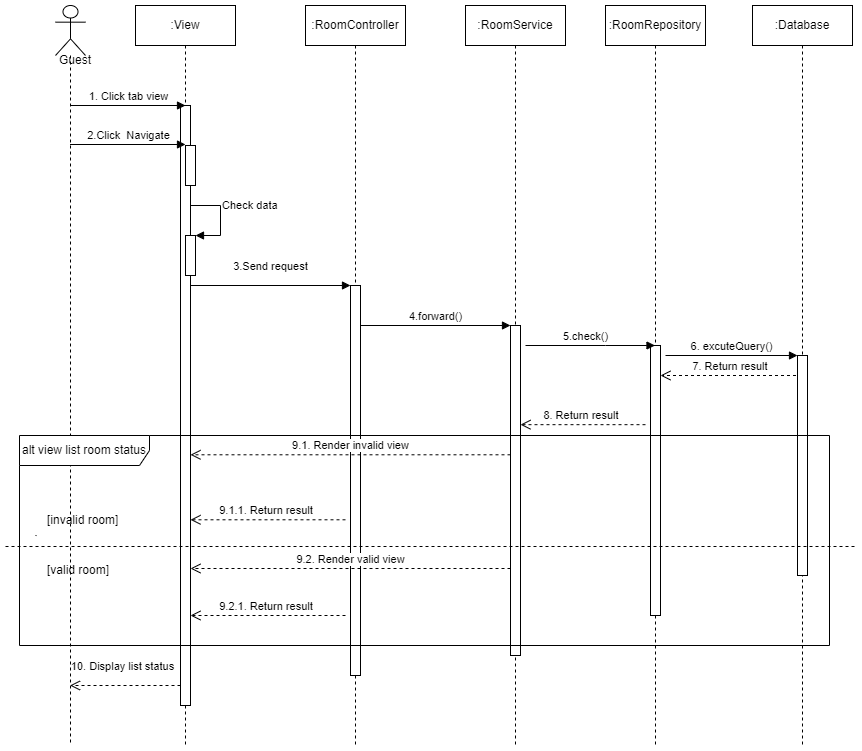

The diagram above was exported from draw.io. Its source (the exported page's mxGraphModel, read from the mxfile embedded in the PNG):
<mxGraphModel dx="1022" dy="436" grid="1" gridSize="10" guides="1" tooltips="1" connect="1" arrows="1" fold="1" page="1" pageScale="1" pageWidth="827" pageHeight="1169" math="0" shadow="0">
  <root>
    <mxCell id="0" />
    <mxCell id="1" parent="0" />
    <mxCell id="Y6OqZjG--tu-s7OO-BPi-60" value=":View" style="shape=umlLifeline;perimeter=lifelinePerimeter;whiteSpace=wrap;html=1;container=1;collapsible=0;recursiveResize=0;outlineConnect=0;" vertex="1" parent="1">
      <mxGeometry x="530" y="70" width="100" height="740" as="geometry" />
    </mxCell>
    <mxCell id="Y6OqZjG--tu-s7OO-BPi-61" value="" style="html=1;points=[];perimeter=orthogonalPerimeter;" vertex="1" parent="1">
      <mxGeometry x="575" y="170" width="10" height="600" as="geometry" />
    </mxCell>
    <mxCell id="Y6OqZjG--tu-s7OO-BPi-62" value="" style="html=1;points=[];perimeter=orthogonalPerimeter;" vertex="1" parent="1">
      <mxGeometry x="580" y="210" width="10" height="40" as="geometry" />
    </mxCell>
    <mxCell id="Y6OqZjG--tu-s7OO-BPi-63" value=":RoomController" style="shape=umlLifeline;perimeter=lifelinePerimeter;whiteSpace=wrap;html=1;container=1;collapsible=0;recursiveResize=0;outlineConnect=0;" vertex="1" parent="1">
      <mxGeometry x="700" y="70" width="100" height="740" as="geometry" />
    </mxCell>
    <mxCell id="Y6OqZjG--tu-s7OO-BPi-64" value="" style="html=1;points=[];perimeter=orthogonalPerimeter;" vertex="1" parent="Y6OqZjG--tu-s7OO-BPi-63">
      <mxGeometry x="45" y="280" width="10" height="390" as="geometry" />
    </mxCell>
    <mxCell id="Y6OqZjG--tu-s7OO-BPi-65" value="9.1. Render invalid view" style="html=1;verticalAlign=bottom;endArrow=open;dashed=1;endSize=8;rounded=0;startArrow=none;" edge="1" parent="Y6OqZjG--tu-s7OO-BPi-63" source="Y6OqZjG--tu-s7OO-BPi-83">
      <mxGeometry relative="1" as="geometry">
        <mxPoint x="215" y="449.29" as="sourcePoint" />
        <mxPoint x="-115" y="449.29" as="targetPoint" />
      </mxGeometry>
    </mxCell>
    <mxCell id="Y6OqZjG--tu-s7OO-BPi-66" value="" style="html=1;points=[];perimeter=orthogonalPerimeter;" vertex="1" parent="1">
      <mxGeometry x="580" y="300" width="10" height="40" as="geometry" />
    </mxCell>
    <mxCell id="Y6OqZjG--tu-s7OO-BPi-67" value="Check data" style="edgeStyle=orthogonalEdgeStyle;html=1;align=left;spacingLeft=2;endArrow=block;rounded=0;entryX=1;entryY=0;" edge="1" parent="1" target="Y6OqZjG--tu-s7OO-BPi-66">
      <mxGeometry relative="1" as="geometry">
        <mxPoint x="585" y="300" as="sourcePoint" />
        <Array as="points">
          <mxPoint x="585" y="270" />
          <mxPoint x="615" y="270" />
          <mxPoint x="615" y="300" />
        </Array>
      </mxGeometry>
    </mxCell>
    <mxCell id="Y6OqZjG--tu-s7OO-BPi-68" value=":RoomService" style="shape=umlLifeline;perimeter=lifelinePerimeter;whiteSpace=wrap;html=1;container=1;collapsible=0;recursiveResize=0;outlineConnect=0;" vertex="1" parent="1">
      <mxGeometry x="860" y="70" width="100" height="740" as="geometry" />
    </mxCell>
    <mxCell id="Y6OqZjG--tu-s7OO-BPi-69" value=":RoomRepository" style="shape=umlLifeline;perimeter=lifelinePerimeter;whiteSpace=wrap;html=1;container=1;collapsible=0;recursiveResize=0;outlineConnect=0;" vertex="1" parent="1">
      <mxGeometry x="1000" y="70" width="100" height="740" as="geometry" />
    </mxCell>
    <mxCell id="Y6OqZjG--tu-s7OO-BPi-70" value="" style="html=1;points=[];perimeter=orthogonalPerimeter;" vertex="1" parent="Y6OqZjG--tu-s7OO-BPi-69">
      <mxGeometry x="45" y="340" width="10" height="270" as="geometry" />
    </mxCell>
    <mxCell id="Y6OqZjG--tu-s7OO-BPi-71" value="7. Return result&amp;nbsp;" style="html=1;verticalAlign=bottom;endArrow=open;dashed=1;endSize=8;rounded=0;" edge="1" parent="Y6OqZjG--tu-s7OO-BPi-69" source="Y6OqZjG--tu-s7OO-BPi-72">
      <mxGeometry relative="1" as="geometry">
        <mxPoint x="135" y="359.5" as="sourcePoint" />
        <mxPoint x="55" y="370" as="targetPoint" />
      </mxGeometry>
    </mxCell>
    <mxCell id="Y6OqZjG--tu-s7OO-BPi-72" value=":Database" style="shape=umlLifeline;perimeter=lifelinePerimeter;whiteSpace=wrap;html=1;container=1;collapsible=0;recursiveResize=0;outlineConnect=0;" vertex="1" parent="1">
      <mxGeometry x="1147" y="70" width="100" height="740" as="geometry" />
    </mxCell>
    <mxCell id="Y6OqZjG--tu-s7OO-BPi-73" value="" style="html=1;points=[];perimeter=orthogonalPerimeter;" vertex="1" parent="Y6OqZjG--tu-s7OO-BPi-72">
      <mxGeometry x="45" y="350" width="10" height="220" as="geometry" />
    </mxCell>
    <mxCell id="Y6OqZjG--tu-s7OO-BPi-74" value="9.1.1. Return result&amp;nbsp;" style="html=1;verticalAlign=bottom;endArrow=open;dashed=1;endSize=8;rounded=0;" edge="1" parent="1">
      <mxGeometry relative="1" as="geometry">
        <mxPoint x="740" y="584.29" as="sourcePoint" />
        <mxPoint x="585" y="584.29" as="targetPoint" />
      </mxGeometry>
    </mxCell>
    <mxCell id="Y6OqZjG--tu-s7OO-BPi-75" value="" style="shape=umlLifeline;participant=umlActor;perimeter=lifelinePerimeter;whiteSpace=wrap;html=1;container=1;collapsible=0;recursiveResize=0;verticalAlign=top;spacingTop=36;outlineConnect=0;size=50;" vertex="1" parent="1">
      <mxGeometry x="450" y="70" width="30" height="740" as="geometry" />
    </mxCell>
    <mxCell id="Y6OqZjG--tu-s7OO-BPi-76" value="Guest" style="text;html=1;strokeColor=none;fillColor=none;align=center;verticalAlign=middle;whiteSpace=wrap;rounded=0;" vertex="1" parent="Y6OqZjG--tu-s7OO-BPi-75">
      <mxGeometry y="50" width="40" height="10" as="geometry" />
    </mxCell>
    <mxCell id="Y6OqZjG--tu-s7OO-BPi-77" value="9.2.1. Return result&amp;nbsp;" style="html=1;verticalAlign=bottom;endArrow=open;dashed=1;endSize=8;rounded=0;" edge="1" parent="1">
      <mxGeometry relative="1" as="geometry">
        <mxPoint x="740" y="680" as="sourcePoint" />
        <mxPoint x="585" y="680" as="targetPoint" />
        <Array as="points">
          <mxPoint x="665" y="680" />
        </Array>
      </mxGeometry>
    </mxCell>
    <mxCell id="Y6OqZjG--tu-s7OO-BPi-78" value="10. Display list status" style="html=1;verticalAlign=bottom;endArrow=open;dashed=1;endSize=8;rounded=0;" edge="1" parent="1" target="Y6OqZjG--tu-s7OO-BPi-75">
      <mxGeometry x="0.0476" y="-10" relative="1" as="geometry">
        <mxPoint x="575" y="750" as="sourcePoint" />
        <mxPoint x="470" y="750" as="targetPoint" />
        <Array as="points">
          <mxPoint x="530" y="750" />
        </Array>
        <mxPoint as="offset" />
      </mxGeometry>
    </mxCell>
    <mxCell id="Y6OqZjG--tu-s7OO-BPi-79" value="2.Click&amp;nbsp; Navigate" style="html=1;verticalAlign=bottom;endArrow=block;rounded=0;" edge="1" parent="1">
      <mxGeometry width="80" relative="1" as="geometry">
        <mxPoint x="464.5" y="209" as="sourcePoint" />
        <mxPoint x="580" y="209" as="targetPoint" />
      </mxGeometry>
    </mxCell>
    <mxCell id="Y6OqZjG--tu-s7OO-BPi-80" value="6. excuteQuery()" style="html=1;verticalAlign=bottom;endArrow=block;rounded=0;" edge="1" parent="1" target="Y6OqZjG--tu-s7OO-BPi-73">
      <mxGeometry width="80" relative="1" as="geometry">
        <mxPoint x="1060" y="420" as="sourcePoint" />
        <mxPoint x="1190" y="420" as="targetPoint" />
      </mxGeometry>
    </mxCell>
    <mxCell id="Y6OqZjG--tu-s7OO-BPi-81" value="3.Send request" style="html=1;verticalAlign=bottom;endArrow=block;rounded=0;" edge="1" parent="1">
      <mxGeometry y="10" width="80" relative="1" as="geometry">
        <mxPoint x="585" y="350" as="sourcePoint" />
        <mxPoint x="745" y="349.9999999999999" as="targetPoint" />
        <mxPoint as="offset" />
      </mxGeometry>
    </mxCell>
    <mxCell id="Y6OqZjG--tu-s7OO-BPi-82" value="4.forward()" style="html=1;verticalAlign=bottom;endArrow=block;rounded=0;" edge="1" parent="1">
      <mxGeometry width="80" relative="1" as="geometry">
        <mxPoint x="755" y="390" as="sourcePoint" />
        <mxPoint x="905" y="390" as="targetPoint" />
      </mxGeometry>
    </mxCell>
    <mxCell id="Y6OqZjG--tu-s7OO-BPi-83" value="" style="html=1;points=[];perimeter=orthogonalPerimeter;" vertex="1" parent="1">
      <mxGeometry x="905" y="390" width="10" height="330" as="geometry" />
    </mxCell>
    <mxCell id="Y6OqZjG--tu-s7OO-BPi-84" value="5.check()" style="html=1;verticalAlign=bottom;endArrow=block;rounded=0;" edge="1" parent="1" target="Y6OqZjG--tu-s7OO-BPi-69">
      <mxGeometry x="-0.0734" width="80" relative="1" as="geometry">
        <mxPoint x="920" y="410" as="sourcePoint" />
        <mxPoint x="1045" y="350" as="targetPoint" />
        <mxPoint as="offset" />
        <Array as="points">
          <mxPoint x="1000" y="410" />
        </Array>
      </mxGeometry>
    </mxCell>
    <mxCell id="Y6OqZjG--tu-s7OO-BPi-85" value="9.2. Render valid view" style="html=1;verticalAlign=bottom;endArrow=open;dashed=1;endSize=8;rounded=0;" edge="1" parent="1" target="Y6OqZjG--tu-s7OO-BPi-61">
      <mxGeometry relative="1" as="geometry">
        <mxPoint x="905" y="633" as="sourcePoint" />
        <mxPoint x="620" y="633" as="targetPoint" />
      </mxGeometry>
    </mxCell>
    <mxCell id="Y6OqZjG--tu-s7OO-BPi-86" value="8. Return result&amp;nbsp;" style="html=1;verticalAlign=bottom;endArrow=open;dashed=1;endSize=8;rounded=0;" edge="1" parent="1">
      <mxGeometry relative="1" as="geometry">
        <mxPoint x="1040" y="489.1700000000001" as="sourcePoint" />
        <mxPoint x="915" y="489.1700000000001" as="targetPoint" />
      </mxGeometry>
    </mxCell>
    <mxCell id="Y6OqZjG--tu-s7OO-BPi-87" value="1. Click tab view" style="html=1;verticalAlign=bottom;endArrow=block;rounded=0;" edge="1" parent="1">
      <mxGeometry width="80" relative="1" as="geometry">
        <mxPoint x="464.5" y="170" as="sourcePoint" />
        <mxPoint x="580" y="170" as="targetPoint" />
      </mxGeometry>
    </mxCell>
    <mxCell id="Y6OqZjG--tu-s7OO-BPi-88" value="[valid room]" style="text;html=1;strokeColor=none;fillColor=none;align=left;verticalAlign=middle;whiteSpace=wrap;rounded=0;" vertex="1" parent="1">
      <mxGeometry x="440" y="620" width="90" height="30" as="geometry" />
    </mxCell>
    <mxCell id="Y6OqZjG--tu-s7OO-BPi-89" value="[invalid room]" style="text;html=1;strokeColor=none;fillColor=none;align=left;verticalAlign=middle;whiteSpace=wrap;rounded=0;" vertex="1" parent="1">
      <mxGeometry x="440" y="570" width="90" height="30" as="geometry" />
    </mxCell>
    <mxCell id="Y6OqZjG--tu-s7OO-BPi-90" value="" style="endArrow=none;html=1;rounded=0;dashed=1;dashPattern=1 2;strokeWidth=1;" edge="1" parent="1">
      <mxGeometry relative="1" as="geometry">
        <mxPoint x="430" y="600" as="sourcePoint" />
        <mxPoint x="433" y="600.1116625310174" as="targetPoint" />
        <Array as="points" />
      </mxGeometry>
    </mxCell>
    <mxCell id="Y6OqZjG--tu-s7OO-BPi-91" value="alt view list room status" style="shape=umlFrame;whiteSpace=wrap;html=1;width=130;height=30;" vertex="1" parent="1">
      <mxGeometry x="414" y="500" width="810" height="210" as="geometry" />
    </mxCell>
    <mxCell id="Y6OqZjG--tu-s7OO-BPi-92" value="" style="endArrow=none;dashed=1;html=1;rounded=0;" edge="1" parent="1">
      <mxGeometry width="50" height="50" relative="1" as="geometry">
        <mxPoint x="400" y="611" as="sourcePoint" />
        <mxPoint x="1250" y="611" as="targetPoint" />
        <Array as="points" />
      </mxGeometry>
    </mxCell>
    <mxCell id="Y6OqZjG--tu-s7OO-BPi-93" style="edgeStyle=orthogonalEdgeStyle;rounded=0;orthogonalLoop=1;jettySize=auto;html=1;exitX=0.5;exitY=1;exitDx=0;exitDy=0;" edge="1" parent="1" source="Y6OqZjG--tu-s7OO-BPi-88" target="Y6OqZjG--tu-s7OO-BPi-88">
      <mxGeometry relative="1" as="geometry" />
    </mxCell>
  </root>
</mxGraphModel>